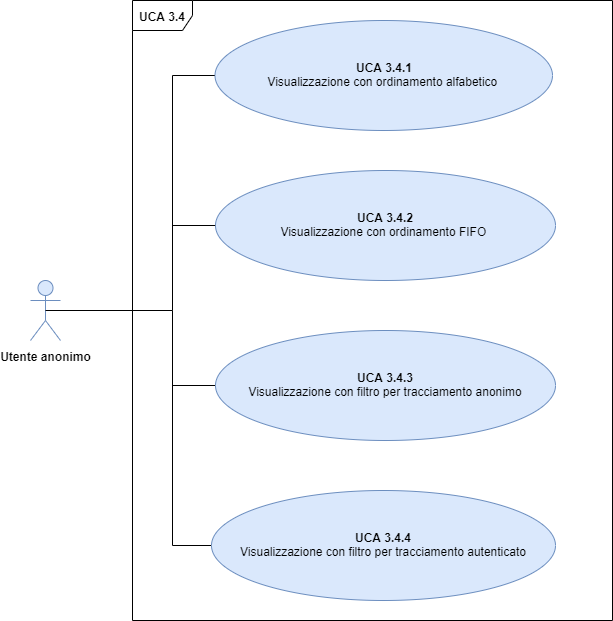

The diagram above was exported from draw.io. Its source (the exported page's mxGraphModel, read from the mxfile embedded in the PNG):
<mxGraphModel dx="1550" dy="787" grid="1" gridSize="10" guides="1" tooltips="1" connect="1" arrows="1" fold="1" page="1" pageScale="1" pageWidth="827" pageHeight="1169" math="0" shadow="0">
  <root>
    <mxCell id="0" />
    <mxCell id="1" parent="0" />
    <mxCell id="73JDxGc7-2k8ENfe8UOL-1" value="&lt;b&gt;UCA 3.4&lt;/b&gt;" style="shape=umlFrame;whiteSpace=wrap;html=1;fontFamily=Helvetica;fontSize=12;" parent="1" vertex="1">
      <mxGeometry x="160" y="180" width="480" height="620" as="geometry" />
    </mxCell>
    <mxCell id="IfokStvfFLA6zzizyH0M-2" value="&lt;b&gt;Utente anonimo&lt;/b&gt;" style="shape=umlActor;verticalLabelPosition=bottom;labelBackgroundColor=#ffffff;verticalAlign=top;html=1;outlineConnect=0;fillColor=#dae8fc;strokeColor=#6c8ebf;fontFamily=Helvetica;fontSize=12;" parent="1" vertex="1">
      <mxGeometry x="58" y="460" width="30" height="60" as="geometry" />
    </mxCell>
    <mxCell id="bS6Sz3Yy1-kcLk5JhMED-3" style="edgeStyle=orthogonalEdgeStyle;rounded=0;orthogonalLoop=1;jettySize=auto;html=1;exitX=0;exitY=0.5;exitDx=0;exitDy=0;entryX=0.5;entryY=0.5;entryDx=0;entryDy=0;entryPerimeter=0;endArrow=none;endFill=0;fontFamily=Helvetica;fontSize=12;" parent="1" source="IfokStvfFLA6zzizyH0M-8" target="IfokStvfFLA6zzizyH0M-2" edge="1">
      <mxGeometry relative="1" as="geometry">
        <Array as="points">
          <mxPoint x="200" y="255" />
          <mxPoint x="200" y="490" />
        </Array>
      </mxGeometry>
    </mxCell>
    <mxCell id="IfokStvfFLA6zzizyH0M-8" value="&lt;b&gt;UCA 3.4.1&lt;/b&gt;&lt;br&gt;Visualizzazione con ordinamento alfabetico&amp;nbsp;" style="ellipse;whiteSpace=wrap;html=1;fillColor=#dae8fc;strokeColor=#6c8ebf;fontFamily=Helvetica;fontSize=12;" parent="1" vertex="1">
      <mxGeometry x="242.5" y="200" width="337.5" height="110" as="geometry" />
    </mxCell>
    <mxCell id="bS6Sz3Yy1-kcLk5JhMED-4" style="edgeStyle=orthogonalEdgeStyle;rounded=0;orthogonalLoop=1;jettySize=auto;html=1;exitX=0;exitY=0.5;exitDx=0;exitDy=0;endArrow=none;endFill=0;fontFamily=Helvetica;fontSize=12;" parent="1" source="IfokStvfFLA6zzizyH0M-9" edge="1">
      <mxGeometry relative="1" as="geometry">
        <mxPoint x="200" y="405" as="targetPoint" />
      </mxGeometry>
    </mxCell>
    <mxCell id="IfokStvfFLA6zzizyH0M-9" value="&lt;span style=&quot;line-height: 107% ; font-size: 12px&quot;&gt;&lt;font style=&quot;font-size: 12px&quot;&gt;&lt;b&gt;UCA 3.4.2&lt;/b&gt;&lt;br&gt;Visualizzazione con ordinamento FIFO&amp;nbsp;&lt;/font&gt;&lt;/span&gt;" style="ellipse;whiteSpace=wrap;html=1;fillColor=#dae8fc;strokeColor=#6c8ebf;fontFamily=Helvetica;fontSize=12;" parent="1" vertex="1">
      <mxGeometry x="243" y="350" width="340" height="110" as="geometry" />
    </mxCell>
    <mxCell id="bS6Sz3Yy1-kcLk5JhMED-6" style="edgeStyle=orthogonalEdgeStyle;rounded=0;orthogonalLoop=1;jettySize=auto;html=1;exitX=0;exitY=0.5;exitDx=0;exitDy=0;endArrow=none;endFill=0;fontFamily=Helvetica;fontSize=12;" parent="1" source="IfokStvfFLA6zzizyH0M-10" edge="1">
      <mxGeometry relative="1" as="geometry">
        <mxPoint x="200" y="560" as="targetPoint" />
      </mxGeometry>
    </mxCell>
    <mxCell id="IfokStvfFLA6zzizyH0M-10" value="&lt;span style=&quot;line-height: 107% ; font-size: 12px&quot;&gt;&lt;font style=&quot;font-size: 12px&quot;&gt;&lt;b&gt;UCA 3.4.4&lt;/b&gt;&lt;br&gt;&lt;span style=&quot;line-height: 107% ; font-size: 12px&quot;&gt;Visualizzazione con filtro per tracciamento autenticato&lt;/span&gt;&lt;/font&gt;&lt;br style=&quot;font-size: 12px&quot;&gt;&lt;/span&gt;" style="ellipse;whiteSpace=wrap;html=1;fillColor=#dae8fc;strokeColor=#6c8ebf;fontFamily=Helvetica;fontSize=12;" parent="1" vertex="1">
      <mxGeometry x="239" y="670" width="344" height="110" as="geometry" />
    </mxCell>
    <mxCell id="bS6Sz3Yy1-kcLk5JhMED-5" style="edgeStyle=orthogonalEdgeStyle;rounded=0;orthogonalLoop=1;jettySize=auto;html=1;exitX=0;exitY=0.5;exitDx=0;exitDy=0;endArrow=none;endFill=0;fontFamily=Helvetica;fontSize=12;" parent="1" source="IfokStvfFLA6zzizyH0M-11" edge="1">
      <mxGeometry relative="1" as="geometry">
        <mxPoint x="200" y="490" as="targetPoint" />
      </mxGeometry>
    </mxCell>
    <mxCell id="IfokStvfFLA6zzizyH0M-11" value="&lt;span style=&quot;line-height: 107% ; font-size: 12px&quot;&gt;&lt;font style=&quot;font-size: 12px&quot;&gt;&lt;b&gt;UCA 3.4.3&lt;/b&gt;&lt;br&gt;Visualizzazione con filtro per tracciamento anonimo&lt;/font&gt;&lt;/span&gt;" style="ellipse;whiteSpace=wrap;html=1;fillColor=#dae8fc;strokeColor=#6c8ebf;fontFamily=Helvetica;fontSize=12;" parent="1" vertex="1">
      <mxGeometry x="243" y="510" width="340" height="110" as="geometry" />
    </mxCell>
  </root>
</mxGraphModel>